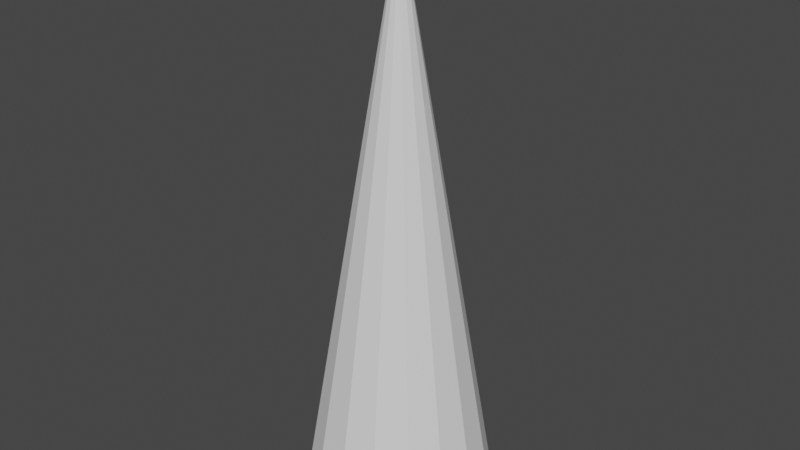 # Source: Spike.blend  (saved by Blender 2.93.21; exported with 4.5.12 LTS)
import bpy
from mathutils import Matrix  # noqa: F401  (used for matrix-valued properties, if any)

bpy.ops.wm.read_factory_settings(use_empty=True)
scene = bpy.context.scene
scene.name = 'Scene'

# ---- collections
col_collection = bpy.data.collections.new('Collection'); scene.collection.children.link(col_collection)

# ---- world
world_world = bpy.data.worlds.new('World'); scene.world = world_world
world_world.use_nodes = True; world_world.node_tree.nodes.clear()
_N = world_world.node_tree.nodes; _L = world_world.node_tree.links
n0 = _N.new('ShaderNodeOutputWorld'); n0.name = 'World Output'; n0.location = (300, 300)
n1 = _N.new('ShaderNodeBackground'); n1.name = 'Background'; n1.location = (10, 300)
n1.inputs[0].default_value = (0.05088, 0.05088, 0.05088, 1.0)
_L.new(n1.outputs[0], n0.inputs[0])
n0.is_active_output = True
world_world.color = (0.05088, 0.05088, 0.05088)
world_world.use_sun_shadow = False
world_world.sun_shadow_jitter_overblur = 0.0

# ---- meshes
me_cone = bpy.data.meshes.new('Cone')
me_cone.from_pydata([(2.476e-08, -0.477, -1.0), (-0.1826, -0.4407, -1.0), (-0.3373, -0.3373, -1.0), (-0.4407, -0.1826, -1.0), (-0.477, 1.535e-08, -1.0), (-0.4407, 0.1826, -1.0), (-0.3373, 0.3373, -1.0), (-0.1826, 0.4407, -1.0), (6.647e-08, 0.477, -1.0), (0.1826, 0.4407, -1.0), (0.3373, 0.3373, -1.0), (0.4407, 0.1826, -1.0), (0.477, -1.119e-08, -1.0), (0.4407, -0.1826, -1.0), (0.3373, -0.3373, -1.0), (0.1826, -0.4407, -1.0), (0.0, 0.0, 1.859)], [], [(0, 16, 1), (1, 16, 2), (2, 16, 3), (3, 16, 4), (4, 16, 5), (5, 16, 6), (6, 16, 7), (7, 16, 8), (8, 16, 9), (9, 16, 10), (10, 16, 11), (11, 16, 12), (12, 16, 13), (13, 16, 14), (0, 1, 2, 3, 4, 5, 6, 7, 8, 9, 10, 11, 12, 13, 14, 15), (14, 16, 15), (15, 16, 0)])
_uv = me_cone.uv_layers.new(name='UVMap')
_uv.uv.foreach_set('vector', [0.25, 0.49, 0.25, 0.25, 0.3418, 0.4717, 0.3418, 0.4717, 0.25, 0.25, 0.4197, 0.4197, 0.4197, 0.4197, 0.25, 0.25, 0.4717, 0.3418, 0.4717, 0.3418, 0.25, 0.25, 0.49, 0.25, 0.49, 0.25, 0.25, 0.25, 0.4717, 0.1582, 0.4717, 0.1582, 0.25, 0.25, 0.4197, 0.08029, 0.4197, 0.08029, 0.25, 0.25, 0.3418, 0.02827, 0.3418, 0.02827, 0.25, 0.25, 0.25, 0.01, 0.25, 0.01, 0.25, 0.25, 0.1582, 0.02827, 0.1582, 0.02827, 0.25, 0.25, 0.08029, 0.08029, 0.08029, 0.08029, 0.25, 0.25, 0.02827, 0.1582, 0.02827, 0.1582, 0.25, 0.25, 0.01, 0.25, 0.01, 0.25, 0.25, 0.25, 0.02827, 0.3418, 0.02827, 0.3418, 0.25, 0.25, 0.08029, 0.4197, 0.75, 0.49, 0.8418, 0.4717, 0.9197, 0.4197, 0.9717, 0.3418, 0.99, 0.25, 0.9717, 0.1582, 0.9197, 0.08029, 0.8418, 0.02827, 0.75, 0.01, 0.6582, 0.02827, 0.5803, 0.08029, 0.5283, 0.1582, 0.51, 0.25, 0.5283, 0.3418, 0.5803, 0.4197, 0.6582, 0.4717, 0.08029, 0.4197, 0.25, 0.25, 0.1582, 0.4717, 0.1582, 0.4717, 0.25, 0.25, 0.25, 0.49])
me_cone.use_remesh_fix_poles = True
me_cone.use_remesh_preserve_attributes = False
me_cone.update()

# ---- objects
ob_cone = bpy.data.objects.new('Cone', me_cone)

# ---- transforms, parenting, visibility, modifiers, constraints
ob_cone.location = (0.0, 0.0, 0.0)

# ---- collection membership
col_collection.objects.link(ob_cone)

# ---- scene / render settings (as saved in the file)
scene.frame_start = 1; scene.frame_end = 250; scene.frame_set(1)
scene.render.engine = 'BLENDER_EEVEE_NEXT'
scene.cycles.use_denoising = False
scene.cycles.samples = 128
scene.cycles.sampling_pattern = 'TABULATED_SOBOL'
scene.cycles.use_adaptive_sampling = False
scene.cycles.use_light_tree = False
scene.view_settings.view_transform = 'Filmic'
bpy.context.view_layer.update()

# ---- added for rendering (the .blend has no active camera and no usable light): camera, sun
cam_auto = bpy.data.cameras.new('AutoCamera')
cam_auto.lens = 50.0
cam_auto.sensor_width = 36.0
cam_auto.clip_end = 1000.0
ob_auto_camera = bpy.data.objects.new('AutoCamera', cam_auto)
scene.collection.objects.link(ob_auto_camera)
ob_auto_camera.location = (2.92514, -3.51017, 2.7697)
ob_auto_camera.rotation_euler = (1.09748, -7.21219e-08, 0.694738)
scene.camera = ob_auto_camera
light_auto_sun = bpy.data.lights.new('AutoSun', 'SUN')
light_auto_sun.energy = 3.0
light_auto_sun.angle = 0.0523599
ob_auto_sun = bpy.data.objects.new('AutoSun', light_auto_sun)
scene.collection.objects.link(ob_auto_sun)
ob_auto_sun.rotation_euler = (0.872665, 0.174533, 0.523599)
bpy.context.view_layer.update()
